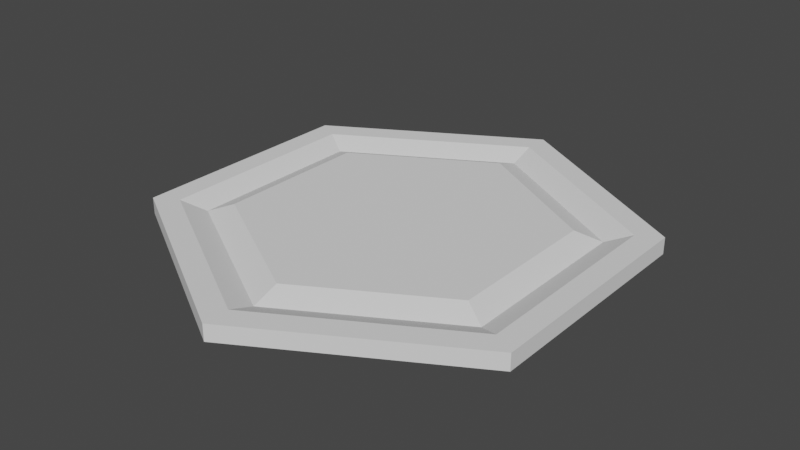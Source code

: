 # Source: HexCellFloor.blend  (saved by Blender 3.3.6; exported with 4.5.12 LTS)
import bpy
from mathutils import Matrix  # noqa: F401  (used for matrix-valued properties, if any)

bpy.ops.wm.read_factory_settings(use_empty=True)
scene = bpy.context.scene
scene.name = 'Scene'

# ---- collections
col_collection = bpy.data.collections.new('Collection'); scene.collection.children.link(col_collection)

# ---- world
world_world = bpy.data.worlds.new('World'); scene.world = world_world
world_world.use_nodes = True; world_world.node_tree.nodes.clear()
_N = world_world.node_tree.nodes; _L = world_world.node_tree.links
n0 = _N.new('ShaderNodeOutputWorld'); n0.name = 'World Output'; n0.location = (300, 300)
n1 = _N.new('ShaderNodeBackground'); n1.name = 'Background'; n1.location = (10, 300)
n1.inputs[0].default_value = (0.05088, 0.05088, 0.05088, 1.0)
_L.new(n1.outputs[0], n0.inputs[0])
n0.is_active_output = True
world_world.color = (0.05088, 0.05088, 0.05088)
world_world.use_sun_shadow = False
world_world.sun_shadow_jitter_overblur = 0.0

# ---- meshes
me_cylinder = bpy.data.meshes.new('Cylinder')
me_cylinder.from_pydata([(0.0, 1.0, 0.0), (0.0, 0.6638, 0.07023), (0.866, 0.5, 0.0), (0.5749, 0.3319, 0.07023), (0.866, -0.5, 0.0), (0.5749, -0.3319, 0.07023), (0.0, -1.0, 0.0), (0.0, -0.6638, 0.07023), (-0.866, -0.5, 0.0), (-0.5749, -0.3319, 0.07023), (-0.866, 0.5, 0.0), (-0.5749, 0.3319, 0.07023), (0.866, 0.5, 0.07023), (0.0, 1.0, 0.07023), (0.866, -0.5, 0.07023), (0.0, -1.0, 0.07023), (-0.866, -0.5, 0.07023), (-0.866, 0.5, 0.07023), (0.0, 0.8879, 0.07023), (0.0, 0.7759, 0.03045), (0.6719, 0.3879, 0.03045), (0.769, 0.444, 0.07023), (0.6719, -0.3879, 0.03045), (0.769, -0.444, 0.07023), (0.0, -0.7759, 0.03045), (0.0, -0.8879, 0.07023), (-0.6719, -0.3879, 0.03045), (-0.769, -0.444, 0.07023), (-0.6719, 0.3879, 0.03045), (-0.769, 0.444, 0.07023)], [], [(0, 13, 12, 2), (2, 12, 14, 4), (4, 14, 15, 6), (6, 15, 16, 8), (3, 1, 11, 9, 7, 5), (8, 16, 17, 10), (10, 17, 13, 0), (0, 2, 4, 6, 8, 10), (18, 21, 12, 13), (21, 23, 14, 12), (23, 25, 15, 14), (25, 27, 16, 15), (27, 29, 17, 16), (29, 18, 13, 17), (11, 1, 19, 28), (28, 19, 18, 29), (9, 11, 28, 26), (26, 28, 29, 27), (7, 9, 26, 24), (24, 26, 27, 25), (5, 7, 24, 22), (22, 24, 25, 23), (3, 5, 22, 20), (20, 22, 23, 21), (1, 3, 20, 19), (19, 20, 21, 18)])
_uv = me_cylinder.uv_layers.new(name='UVMap')
_uv.uv.foreach_set('vector', [1.0, 0.5, 1.0, 1.0, 0.8333, 1.0, 0.8333, 0.5, 0.8333, 0.5, 0.8333, 1.0, 0.6667, 1.0, 0.6667, 0.5, 0.6667, 0.5, 0.6667, 1.0, 0.5, 1.0, 0.5, 0.5, 0.5, 0.5, 0.5, 1.0, 0.3333, 1.0, 0.3333, 0.5, 0.388, 0.3297, 0.25, 0.4093, 0.112, 0.3297, 0.112, 0.1703, 0.25, 0.09068, 0.388, 0.1703, 0.3333, 0.5, 0.3333, 1.0, 0.1667, 1.0, 0.1667, 0.5, 0.1667, 0.5, 0.1667, 1.0, -8.941e-08, 1.0, -8.941e-08, 0.5, 0.75, 0.49, 0.9578, 0.37, 0.9578, 0.13, 0.75, 0.01, 0.5422, 0.13, 0.5422, 0.37, 0.25, 0.4631, 0.4346, 0.3566, 0.4578, 0.37, 0.25, 0.49, 0.4346, 0.3566, 0.4346, 0.1434, 0.4578, 0.13, 0.4578, 0.37, 0.4346, 0.1434, 0.25, 0.03689, 0.25, 0.01, 0.4578, 0.13, 0.25, 0.03689, 0.06545, 0.1434, 0.04215, 0.13, 0.25, 0.01, 0.06545, 0.1434, 0.06545, 0.3566, 0.04215, 0.37, 0.04215, 0.13, 0.06545, 0.3566, 0.25, 0.4631, 0.25, 0.49, 0.04215, 0.37, 0.112, 0.3297, 0.25, 0.4093, 0.25, 0.4362, 0.08874, 0.3431, 0.08874, 0.3431, 0.25, 0.4362, 0.25, 0.4631, 0.06545, 0.3566, 0.112, 0.1703, 0.112, 0.3297, 0.08874, 0.3431, 0.08874, 0.1569, 0.08874, 0.1569, 0.08874, 0.3431, 0.06545, 0.3566, 0.06545, 0.1434, 0.25, 0.09068, 0.112, 0.1703, 0.08874, 0.1569, 0.25, 0.06379, 0.25, 0.06379, 0.08874, 0.1569, 0.06545, 0.1434, 0.25, 0.03689, 0.388, 0.1703, 0.25, 0.09068, 0.25, 0.06379, 0.4113, 0.1569, 0.4113, 0.1569, 0.25, 0.06379, 0.25, 0.03689, 0.4346, 0.1434, 0.388, 0.3297, 0.388, 0.1703, 0.4113, 0.1569, 0.4113, 0.3431, 0.4113, 0.3431, 0.4113, 0.1569, 0.4346, 0.1434, 0.4346, 0.3566, 0.25, 0.4093, 0.388, 0.3297, 0.4113, 0.3431, 0.25, 0.4362, 0.25, 0.4362, 0.4113, 0.3431, 0.4346, 0.3566, 0.25, 0.4631])
me_cylinder.update()

# ---- objects
ob_cylinder = bpy.data.objects.new('Cylinder', me_cylinder)

# ---- transforms, parenting, visibility, modifiers, constraints
ob_cylinder.location = (0.0, 0.0, 0.0)

# ---- collection membership
col_collection.objects.link(ob_cylinder)

# ---- scene / render settings (as saved in the file)
scene.frame_start = 1; scene.frame_end = 250; scene.frame_set(1)
scene.render.engine = 'BLENDER_EEVEE_NEXT'
scene.cycles.sampling_pattern = 'TABULATED_SOBOL'
scene.cycles.use_light_tree = False
scene.view_settings.view_transform = 'Filmic'
bpy.context.view_layer.update()

# ---- added for rendering (the .blend has no active camera and no usable light): camera, sun
cam_auto = bpy.data.cameras.new('AutoCamera')
cam_auto.lens = 50.0
cam_auto.sensor_width = 36.0
cam_auto.clip_end = 1000.0
ob_auto_camera = bpy.data.objects.new('AutoCamera', cam_auto)
scene.collection.objects.link(ob_auto_camera)
ob_auto_camera.location = (2.44878, -2.93853, 1.99414)
ob_auto_camera.rotation_euler = (1.09748, -7.21219e-08, 0.694738)
scene.camera = ob_auto_camera
light_auto_sun = bpy.data.lights.new('AutoSun', 'SUN')
light_auto_sun.energy = 3.0
light_auto_sun.angle = 0.0523599
ob_auto_sun = bpy.data.objects.new('AutoSun', light_auto_sun)
scene.collection.objects.link(ob_auto_sun)
ob_auto_sun.rotation_euler = (0.872665, 0.174533, 0.523599)
bpy.context.view_layer.update()
